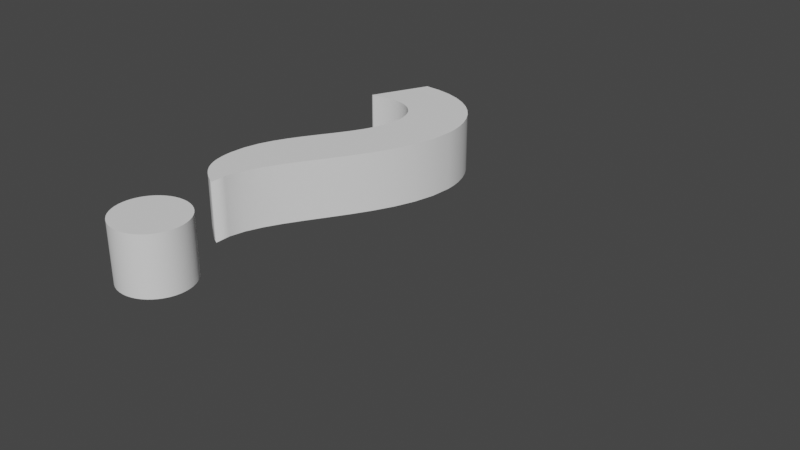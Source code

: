 # Source: Questionmark.blend  (saved by Blender 3.3.6; exported with 4.5.12 LTS)
import bpy
from mathutils import Matrix  # noqa: F401  (used for matrix-valued properties, if any)

bpy.ops.wm.read_factory_settings(use_empty=True)
scene = bpy.context.scene
scene.name = 'Scene'

# ---- collections
col_collection = bpy.data.collections.new('Collection'); scene.collection.children.link(col_collection)

# ---- world
world_world = bpy.data.worlds.new('World'); scene.world = world_world
world_world.use_nodes = True; world_world.node_tree.nodes.clear()
_N = world_world.node_tree.nodes; _L = world_world.node_tree.links
n0 = _N.new('ShaderNodeOutputWorld'); n0.name = 'World Output'; n0.location = (300, 300)
n1 = _N.new('ShaderNodeBackground'); n1.name = 'Background'; n1.location = (10, 300)
n1.inputs[0].default_value = (0.05088, 0.05088, 0.05088, 1.0)
_L.new(n1.outputs[0], n0.inputs[0])
n0.is_active_output = True
world_world.color = (0.05088, 0.05088, 0.05088)
world_world.use_sun_shadow = False
world_world.sun_shadow_jitter_overblur = 0.0

# ---- curves / text
txt_text_006 = bpy.data.curves.new('Text.006', 'FONT')
txt_text_006.dimensions = '2D'
txt_text_006.body = '?'
txt_text_006.extrude = 0.05
txt_text_006.offset_x = -0.2394
txt_text_006.offset_y = -0.295

# ---- objects
ob_x = bpy.data.objects.new('?', txt_text_006)

# ---- transforms, parenting, visibility, modifiers, constraints
ob_x.location = (0.0, 0.0, 0.0)

# ---- collection membership
col_collection.objects.link(ob_x)

# ---- scene / render settings (as saved in the file)
scene.frame_start = 1; scene.frame_end = 250; scene.frame_set(1)
scene.render.engine = 'BLENDER_EEVEE_NEXT'
scene.cycles.sampling_pattern = 'TABULATED_SOBOL'
scene.cycles.use_light_tree = False
scene.view_settings.view_transform = 'Filmic'
bpy.context.view_layer.update()

# ---- added for rendering (the .blend has no active camera and no usable light): camera, sun
cam_auto = bpy.data.cameras.new('AutoCamera')
cam_auto.lens = 50.0
cam_auto.sensor_width = 36.0
cam_auto.clip_end = 1000.0
ob_auto_camera = bpy.data.objects.new('AutoCamera', cam_auto)
scene.collection.objects.link(ob_auto_camera)
ob_auto_camera.location = (1.04779, -1.06969, 0.729781)
ob_auto_camera.rotation_euler = (1.09748, -7.21219e-08, 0.694738)
scene.camera = ob_auto_camera
light_auto_sun = bpy.data.lights.new('AutoSun', 'SUN')
light_auto_sun.energy = 3.0
light_auto_sun.angle = 0.0523599
ob_auto_sun = bpy.data.objects.new('AutoSun', light_auto_sun)
scene.collection.objects.link(ob_auto_sun)
ob_auto_sun.rotation_euler = (0.872665, 0.174533, 0.523599)
bpy.context.view_layer.update()
